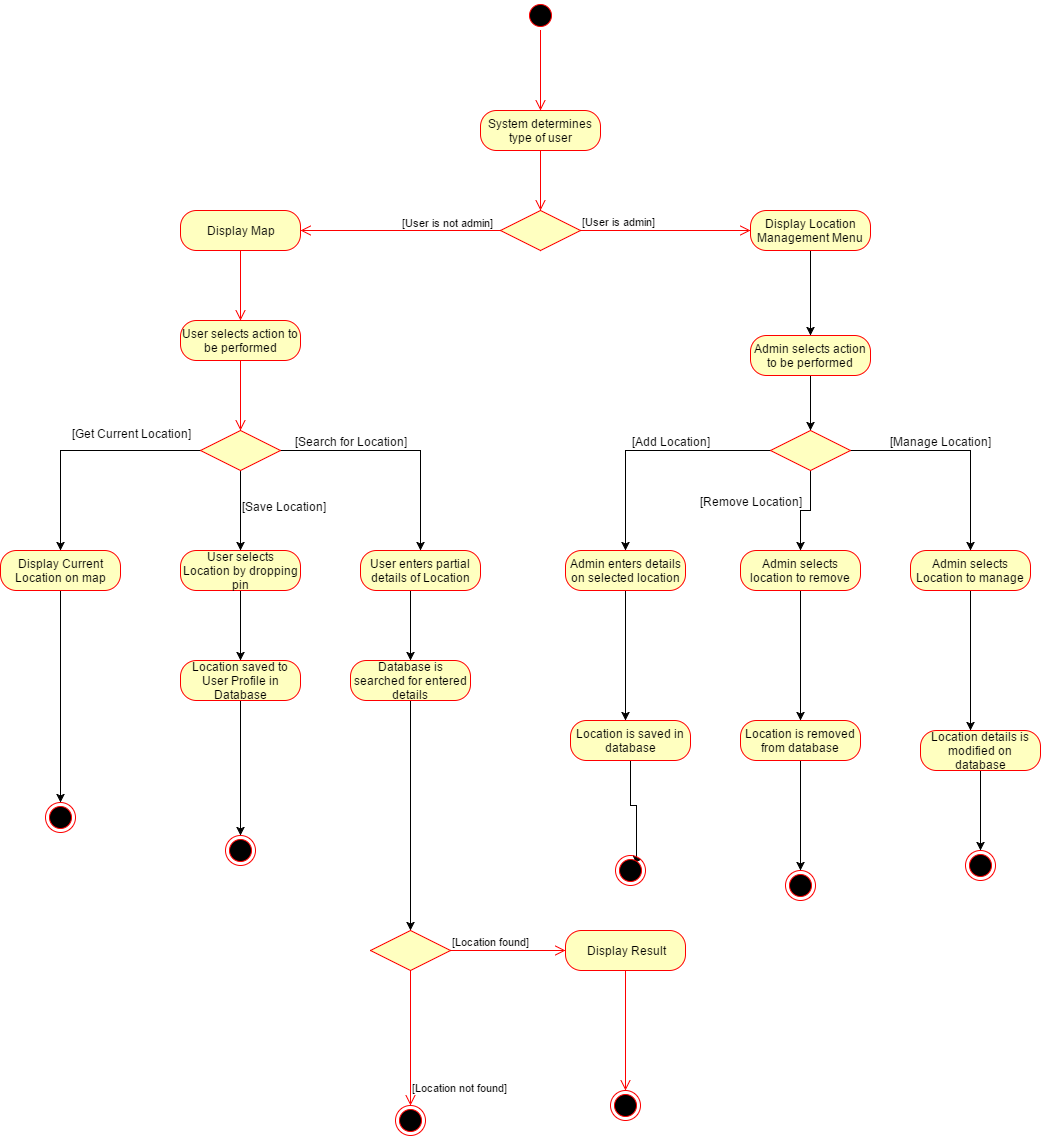

The diagram above was exported from draw.io. Its source (the exported page's mxGraphModel, read from the mxfile embedded in the PNG):
<mxGraphModel dx="1962" dy="453" grid="1" gridSize="10" guides="1" tooltips="1" connect="1" arrows="1" fold="1" page="1" pageScale="1" pageWidth="850" pageHeight="1100" math="0" shadow="0">
  <root>
    <mxCell id="0" />
    <mxCell id="1" parent="0" />
    <mxCell id="2" value="" style="ellipse;html=1;shape=startState;fillColor=#000000;strokeColor=#ff0000;" vertex="1" parent="1">
      <mxGeometry x="65" y="50" width="30" height="30" as="geometry" />
    </mxCell>
    <mxCell id="3" value="" style="edgeStyle=orthogonalEdgeStyle;html=1;verticalAlign=bottom;endArrow=open;endSize=8;strokeColor=#ff0000;" edge="1" parent="1" source="2" target="5">
      <mxGeometry relative="1" as="geometry">
        <mxPoint x="75" y="140" as="targetPoint" />
        <Array as="points">
          <mxPoint x="80" y="110" />
          <mxPoint x="80" y="110" />
        </Array>
      </mxGeometry>
    </mxCell>
    <mxCell id="4" value="" style="ellipse;html=1;shape=endState;fillColor=#000000;strokeColor=#ff0000;" vertex="1" parent="1">
      <mxGeometry x="-415" y="852" width="30" height="30" as="geometry" />
    </mxCell>
    <mxCell id="5" value="System determines type of user" style="rounded=1;whiteSpace=wrap;html=1;arcSize=40;fillColor=#ffffc0;strokeColor=#ff0000;" vertex="1" parent="1">
      <mxGeometry x="20" y="160" width="120" height="40" as="geometry" />
    </mxCell>
    <mxCell id="6" value="" style="edgeStyle=orthogonalEdgeStyle;html=1;verticalAlign=bottom;endArrow=open;endSize=8;strokeColor=#ff0000;" edge="1" parent="1" source="5">
      <mxGeometry relative="1" as="geometry">
        <mxPoint x="80" y="260" as="targetPoint" />
      </mxGeometry>
    </mxCell>
    <mxCell id="7" value="" style="rhombus;whiteSpace=wrap;html=1;fillColor=#ffffc0;strokeColor=#ff0000;" vertex="1" parent="1">
      <mxGeometry x="40" y="260" width="80" height="40" as="geometry" />
    </mxCell>
    <mxCell id="8" value="[User is admin]" style="edgeStyle=orthogonalEdgeStyle;html=1;align=left;verticalAlign=bottom;endArrow=open;endSize=8;strokeColor=#ff0000;" edge="1" parent="1" source="7" target="14">
      <mxGeometry x="-1" relative="1" as="geometry">
        <mxPoint x="240" y="280" as="targetPoint" />
        <Array as="points" />
      </mxGeometry>
    </mxCell>
    <mxCell id="9" value="[User is not admin]" style="edgeStyle=orthogonalEdgeStyle;html=1;align=left;verticalAlign=top;endArrow=open;endSize=8;strokeColor=#ff0000;exitX=0;exitY=0.5;" edge="1" parent="1" source="7" target="53">
      <mxGeometry y="-20" relative="1" as="geometry">
        <mxPoint x="-120" y="320" as="targetPoint" />
        <Array as="points">
          <mxPoint x="-120" y="280" />
        </Array>
        <mxPoint as="offset" />
      </mxGeometry>
    </mxCell>
    <mxCell id="30" value="" style="edgeStyle=orthogonalEdgeStyle;rounded=0;html=1;jettySize=auto;orthogonalLoop=1;" edge="1" parent="1" source="11" target="19">
      <mxGeometry relative="1" as="geometry">
        <mxPoint x="150" y="500" as="targetPoint" />
        <Array as="points">
          <mxPoint x="165" y="500" />
        </Array>
      </mxGeometry>
    </mxCell>
    <mxCell id="31" value="[Add Location]" style="text;html=1;resizable=0;points=[];align=center;verticalAlign=middle;labelBackgroundColor=#ffffff;" vertex="1" connectable="0" parent="30">
      <mxGeometry x="-0.0612" y="2" relative="1" as="geometry">
        <mxPoint x="15" y="-12" as="offset" />
      </mxGeometry>
    </mxCell>
    <mxCell id="32" value="" style="edgeStyle=orthogonalEdgeStyle;rounded=0;html=1;jettySize=auto;orthogonalLoop=1;entryX=0.5;entryY=0;" edge="1" parent="1" source="11" target="21">
      <mxGeometry relative="1" as="geometry">
        <mxPoint x="350" y="630" as="targetPoint" />
        <Array as="points">
          <mxPoint x="350" y="560" />
          <mxPoint x="340" y="560" />
        </Array>
      </mxGeometry>
    </mxCell>
    <mxCell id="33" value="[Remove Location]" style="text;html=1;resizable=0;points=[];align=center;verticalAlign=middle;labelBackgroundColor=#ffffff;" vertex="1" connectable="0" parent="32">
      <mxGeometry x="0.3556" y="2" relative="1" as="geometry">
        <mxPoint x="-52" y="-21" as="offset" />
      </mxGeometry>
    </mxCell>
    <mxCell id="34" style="edgeStyle=orthogonalEdgeStyle;rounded=0;html=1;jettySize=auto;orthogonalLoop=1;" edge="1" parent="1" source="11" target="23">
      <mxGeometry relative="1" as="geometry" />
    </mxCell>
    <mxCell id="35" value="[Manage Location]" style="text;html=1;resizable=0;points=[];align=center;verticalAlign=middle;labelBackgroundColor=#ffffff;" vertex="1" connectable="0" parent="34">
      <mxGeometry x="-0.1909" relative="1" as="geometry">
        <mxPoint x="1" y="-10" as="offset" />
      </mxGeometry>
    </mxCell>
    <mxCell id="11" value="" style="rhombus;whiteSpace=wrap;html=1;fillColor=#ffffc0;strokeColor=#ff0000;" vertex="1" parent="1">
      <mxGeometry x="310" y="480" width="80" height="40" as="geometry" />
    </mxCell>
    <mxCell id="27" value="" style="edgeStyle=orthogonalEdgeStyle;rounded=0;html=1;jettySize=auto;orthogonalLoop=1;" edge="1" parent="1" source="14" target="25">
      <mxGeometry relative="1" as="geometry">
        <Array as="points" />
      </mxGeometry>
    </mxCell>
    <mxCell id="14" value="Display Location Management Menu" style="rounded=1;whiteSpace=wrap;html=1;arcSize=40;fillColor=#ffffc0;strokeColor=#ff0000;" vertex="1" parent="1">
      <mxGeometry x="290" y="260" width="120" height="40" as="geometry" />
    </mxCell>
    <mxCell id="45" style="edgeStyle=orthogonalEdgeStyle;rounded=0;html=1;jettySize=auto;orthogonalLoop=1;" edge="1" parent="1" source="19" target="36">
      <mxGeometry relative="1" as="geometry">
        <Array as="points">
          <mxPoint x="165" y="790" />
          <mxPoint x="165" y="790" />
        </Array>
      </mxGeometry>
    </mxCell>
    <mxCell id="19" value="Admin enters details on selected location" style="rounded=1;whiteSpace=wrap;html=1;arcSize=40;fillColor=#ffffc0;strokeColor=#ff0000;" vertex="1" parent="1">
      <mxGeometry x="105" y="600" width="120" height="40" as="geometry" />
    </mxCell>
    <mxCell id="44" style="edgeStyle=orthogonalEdgeStyle;rounded=0;html=1;jettySize=auto;orthogonalLoop=1;" edge="1" parent="1" source="21" target="38">
      <mxGeometry relative="1" as="geometry" />
    </mxCell>
    <mxCell id="21" value="Admin selects location to remove" style="rounded=1;whiteSpace=wrap;html=1;arcSize=40;fillColor=#ffffc0;strokeColor=#ff0000;" vertex="1" parent="1">
      <mxGeometry x="280" y="600" width="120" height="40" as="geometry" />
    </mxCell>
    <mxCell id="43" value="" style="edgeStyle=orthogonalEdgeStyle;rounded=0;html=1;jettySize=auto;orthogonalLoop=1;" edge="1" parent="1" source="23" target="40">
      <mxGeometry relative="1" as="geometry">
        <mxPoint x="510" y="720" as="targetPoint" />
        <Array as="points">
          <mxPoint x="510" y="720" />
          <mxPoint x="510" y="720" />
        </Array>
      </mxGeometry>
    </mxCell>
    <mxCell id="23" value="Admin selects Location to manage" style="rounded=1;whiteSpace=wrap;html=1;arcSize=40;fillColor=#ffffc0;strokeColor=#ff0000;" vertex="1" parent="1">
      <mxGeometry x="450" y="600" width="120" height="40" as="geometry" />
    </mxCell>
    <mxCell id="28" value="" style="edgeStyle=orthogonalEdgeStyle;rounded=0;html=1;jettySize=auto;orthogonalLoop=1;" edge="1" parent="1" source="25" target="11">
      <mxGeometry relative="1" as="geometry" />
    </mxCell>
    <mxCell id="25" value="Admin selects action to be performed" style="rounded=1;whiteSpace=wrap;html=1;arcSize=40;fillColor=#ffffc0;strokeColor=#ff0000;" vertex="1" parent="1">
      <mxGeometry x="290" y="385" width="120" height="40" as="geometry" />
    </mxCell>
    <mxCell id="50" value="" style="edgeStyle=orthogonalEdgeStyle;rounded=0;html=1;jettySize=auto;orthogonalLoop=1;entryX=1;entryY=0;" edge="1" parent="1" source="36" target="46">
      <mxGeometry relative="1" as="geometry">
        <mxPoint x="170" y="890" as="targetPoint" />
        <Array as="points">
          <mxPoint x="170" y="855" />
          <mxPoint x="176" y="855" />
        </Array>
      </mxGeometry>
    </mxCell>
    <mxCell id="36" value="Location is saved in database" style="rounded=1;whiteSpace=wrap;html=1;arcSize=40;fillColor=#ffffc0;strokeColor=#ff0000;" vertex="1" parent="1">
      <mxGeometry x="110" y="770" width="120" height="40" as="geometry" />
    </mxCell>
    <mxCell id="51" style="edgeStyle=orthogonalEdgeStyle;rounded=0;html=1;jettySize=auto;orthogonalLoop=1;" edge="1" parent="1" source="38" target="47">
      <mxGeometry relative="1" as="geometry" />
    </mxCell>
    <mxCell id="38" value="Location is removed from database" style="rounded=1;whiteSpace=wrap;html=1;arcSize=40;fillColor=#ffffc0;strokeColor=#ff0000;" vertex="1" parent="1">
      <mxGeometry x="280" y="770" width="120" height="40" as="geometry" />
    </mxCell>
    <mxCell id="52" style="edgeStyle=orthogonalEdgeStyle;rounded=0;html=1;jettySize=auto;orthogonalLoop=1;" edge="1" parent="1" source="40" target="48">
      <mxGeometry relative="1" as="geometry" />
    </mxCell>
    <mxCell id="40" value="Location details is modified on database" style="rounded=1;whiteSpace=wrap;html=1;arcSize=40;fillColor=#ffffc0;strokeColor=#ff0000;" vertex="1" parent="1">
      <mxGeometry x="460" y="780" width="120" height="40" as="geometry" />
    </mxCell>
    <mxCell id="46" value="" style="ellipse;html=1;shape=endState;fillColor=#000000;strokeColor=#ff0000;" vertex="1" parent="1">
      <mxGeometry x="155" y="905" width="30" height="30" as="geometry" />
    </mxCell>
    <mxCell id="47" value="" style="ellipse;html=1;shape=endState;fillColor=#000000;strokeColor=#ff0000;" vertex="1" parent="1">
      <mxGeometry x="325" y="920" width="30" height="30" as="geometry" />
    </mxCell>
    <mxCell id="48" value="" style="ellipse;html=1;shape=endState;fillColor=#000000;strokeColor=#ff0000;" vertex="1" parent="1">
      <mxGeometry x="505" y="900" width="30" height="30" as="geometry" />
    </mxCell>
    <mxCell id="53" value="Display Map" style="rounded=1;whiteSpace=wrap;html=1;arcSize=40;fillColor=#ffffc0;strokeColor=#ff0000;" vertex="1" parent="1">
      <mxGeometry x="-280" y="260" width="120" height="40" as="geometry" />
    </mxCell>
    <mxCell id="54" value="" style="edgeStyle=orthogonalEdgeStyle;html=1;verticalAlign=bottom;endArrow=open;endSize=8;strokeColor=#ff0000;entryX=0.5;entryY=0;" edge="1" parent="1" source="53" target="55">
      <mxGeometry relative="1" as="geometry">
        <mxPoint x="-220" y="360" as="targetPoint" />
        <Array as="points" />
      </mxGeometry>
    </mxCell>
    <mxCell id="55" value="User selects action to be performed" style="rounded=1;whiteSpace=wrap;html=1;arcSize=40;fillColor=#ffffc0;strokeColor=#ff0000;" vertex="1" parent="1">
      <mxGeometry x="-280" y="370" width="120" height="40" as="geometry" />
    </mxCell>
    <mxCell id="56" value="" style="edgeStyle=orthogonalEdgeStyle;html=1;verticalAlign=bottom;endArrow=open;endSize=8;strokeColor=#ff0000;" edge="1" parent="1" source="55" target="57">
      <mxGeometry relative="1" as="geometry">
        <mxPoint x="-220" y="510" as="targetPoint" />
        <Array as="points" />
      </mxGeometry>
    </mxCell>
    <mxCell id="64" style="edgeStyle=orthogonalEdgeStyle;rounded=0;html=1;jettySize=auto;orthogonalLoop=1;" edge="1" parent="1" source="57" target="63">
      <mxGeometry relative="1" as="geometry" />
    </mxCell>
    <mxCell id="65" value="[Search for Location]" style="text;html=1;resizable=0;points=[];align=center;verticalAlign=middle;labelBackgroundColor=#ffffff;" vertex="1" connectable="0" parent="64">
      <mxGeometry x="-0.6417" y="-1" relative="1" as="geometry">
        <mxPoint x="27" y="-11" as="offset" />
      </mxGeometry>
    </mxCell>
    <mxCell id="66" style="edgeStyle=orthogonalEdgeStyle;rounded=0;html=1;jettySize=auto;orthogonalLoop=1;" edge="1" parent="1" source="57" target="62">
      <mxGeometry relative="1" as="geometry">
        <Array as="points">
          <mxPoint x="-220" y="580" />
          <mxPoint x="-220" y="580" />
        </Array>
      </mxGeometry>
    </mxCell>
    <mxCell id="68" style="edgeStyle=orthogonalEdgeStyle;rounded=0;html=1;jettySize=auto;orthogonalLoop=1;" edge="1" parent="1" source="57" target="60">
      <mxGeometry relative="1" as="geometry" />
    </mxCell>
    <mxCell id="57" value="" style="rhombus;whiteSpace=wrap;html=1;fillColor=#ffffc0;strokeColor=#ff0000;" vertex="1" parent="1">
      <mxGeometry x="-260" y="480" width="80" height="40" as="geometry" />
    </mxCell>
    <mxCell id="73" style="edgeStyle=orthogonalEdgeStyle;rounded=0;html=1;jettySize=auto;orthogonalLoop=1;" edge="1" parent="1" source="60" target="4">
      <mxGeometry relative="1" as="geometry" />
    </mxCell>
    <mxCell id="60" value="Display Current Location on map" style="rounded=1;whiteSpace=wrap;html=1;arcSize=40;fillColor=#ffffc0;strokeColor=#ff0000;" vertex="1" parent="1">
      <mxGeometry x="-460" y="600" width="120" height="40" as="geometry" />
    </mxCell>
    <mxCell id="76" style="edgeStyle=orthogonalEdgeStyle;rounded=0;html=1;jettySize=auto;orthogonalLoop=1;" edge="1" parent="1" source="62" target="74">
      <mxGeometry relative="1" as="geometry">
        <Array as="points" />
      </mxGeometry>
    </mxCell>
    <mxCell id="62" value="User selects Location by dropping pin" style="rounded=1;whiteSpace=wrap;html=1;arcSize=40;fillColor=#ffffc0;strokeColor=#ff0000;" vertex="1" parent="1">
      <mxGeometry x="-280" y="600" width="120" height="40" as="geometry" />
    </mxCell>
    <mxCell id="90" value="" style="edgeStyle=orthogonalEdgeStyle;rounded=0;html=1;jettySize=auto;orthogonalLoop=1;" edge="1" parent="1" source="63" target="79">
      <mxGeometry relative="1" as="geometry">
        <Array as="points">
          <mxPoint x="-50" y="660" />
          <mxPoint x="-50" y="660" />
        </Array>
      </mxGeometry>
    </mxCell>
    <mxCell id="63" value="User enters partial details of Location" style="rounded=1;whiteSpace=wrap;html=1;arcSize=40;fillColor=#ffffc0;strokeColor=#ff0000;" vertex="1" parent="1">
      <mxGeometry x="-100" y="600" width="120" height="40" as="geometry" />
    </mxCell>
    <mxCell id="67" value="[Save Location]" style="text;html=1;resizable=0;points=[];autosize=1;align=left;verticalAlign=top;spacingTop=-4;" vertex="1" parent="1">
      <mxGeometry x="-220" y="547" width="100" height="20" as="geometry" />
    </mxCell>
    <mxCell id="70" value="&lt;div style=&quot;text-align: center&quot;&gt;[Get Current Location]&lt;/div&gt;" style="text;html=1;" vertex="1" parent="1">
      <mxGeometry x="-390" y="470" width="50" height="30" as="geometry" />
    </mxCell>
    <mxCell id="78" style="edgeStyle=orthogonalEdgeStyle;rounded=0;html=1;jettySize=auto;orthogonalLoop=1;" edge="1" parent="1" source="74" target="77">
      <mxGeometry relative="1" as="geometry" />
    </mxCell>
    <mxCell id="74" value="Location saved to User Profile in Database" style="rounded=1;whiteSpace=wrap;html=1;arcSize=40;fillColor=#ffffc0;strokeColor=#ff0000;" vertex="1" parent="1">
      <mxGeometry x="-280" y="710" width="120" height="40" as="geometry" />
    </mxCell>
    <mxCell id="77" value="" style="ellipse;html=1;shape=endState;fillColor=#000000;strokeColor=#ff0000;" vertex="1" parent="1">
      <mxGeometry x="-235" y="885" width="30" height="30" as="geometry" />
    </mxCell>
    <mxCell id="89" value="" style="edgeStyle=orthogonalEdgeStyle;rounded=0;html=1;jettySize=auto;orthogonalLoop=1;entryX=0.5;entryY=0;" edge="1" parent="1" source="79" target="81">
      <mxGeometry relative="1" as="geometry">
        <mxPoint x="-50" y="830" as="targetPoint" />
        <Array as="points" />
      </mxGeometry>
    </mxCell>
    <mxCell id="79" value="Database is searched for entered details" style="rounded=1;whiteSpace=wrap;html=1;arcSize=40;fillColor=#ffffc0;strokeColor=#ff0000;" vertex="1" parent="1">
      <mxGeometry x="-110" y="710" width="120" height="40" as="geometry" />
    </mxCell>
    <mxCell id="81" value="" style="rhombus;whiteSpace=wrap;html=1;fillColor=#ffffc0;strokeColor=#ff0000;" vertex="1" parent="1">
      <mxGeometry x="-90" y="980" width="80" height="40" as="geometry" />
    </mxCell>
    <mxCell id="82" value="[Location found]" style="edgeStyle=orthogonalEdgeStyle;html=1;align=left;verticalAlign=bottom;endArrow=open;endSize=8;strokeColor=#ff0000;entryX=0;entryY=0.5;" edge="1" parent="1" source="81" target="85">
      <mxGeometry x="-1" relative="1" as="geometry">
        <mxPoint x="90" y="980" as="targetPoint" />
        <Array as="points">
          <mxPoint x="80" y="1000" />
          <mxPoint x="80" y="1000" />
        </Array>
      </mxGeometry>
    </mxCell>
    <mxCell id="83" value="[Location not found]" style="edgeStyle=orthogonalEdgeStyle;html=1;align=left;verticalAlign=top;endArrow=open;endSize=8;strokeColor=#ff0000;entryX=0.5;entryY=0;" edge="1" parent="1" source="81" target="84">
      <mxGeometry x="0.5484" relative="1" as="geometry">
        <mxPoint x="-50" y="1060" as="targetPoint" />
        <Array as="points" />
        <mxPoint as="offset" />
      </mxGeometry>
    </mxCell>
    <mxCell id="84" value="" style="ellipse;html=1;shape=endState;fillColor=#000000;strokeColor=#ff0000;" vertex="1" parent="1">
      <mxGeometry x="-65" y="1155" width="30" height="30" as="geometry" />
    </mxCell>
    <mxCell id="85" value="Display Result" style="rounded=1;whiteSpace=wrap;html=1;arcSize=40;fillColor=#ffffc0;strokeColor=#ff0000;" vertex="1" parent="1">
      <mxGeometry x="105" y="980" width="120" height="40" as="geometry" />
    </mxCell>
    <mxCell id="86" value="" style="edgeStyle=orthogonalEdgeStyle;html=1;verticalAlign=bottom;endArrow=open;endSize=8;strokeColor=#ff0000;" edge="1" parent="1" source="85" target="87">
      <mxGeometry relative="1" as="geometry">
        <mxPoint x="155" y="1070" as="targetPoint" />
      </mxGeometry>
    </mxCell>
    <mxCell id="87" value="" style="ellipse;html=1;shape=endState;fillColor=#000000;strokeColor=#ff0000;" vertex="1" parent="1">
      <mxGeometry x="150" y="1140" width="30" height="30" as="geometry" />
    </mxCell>
  </root>
</mxGraphModel>